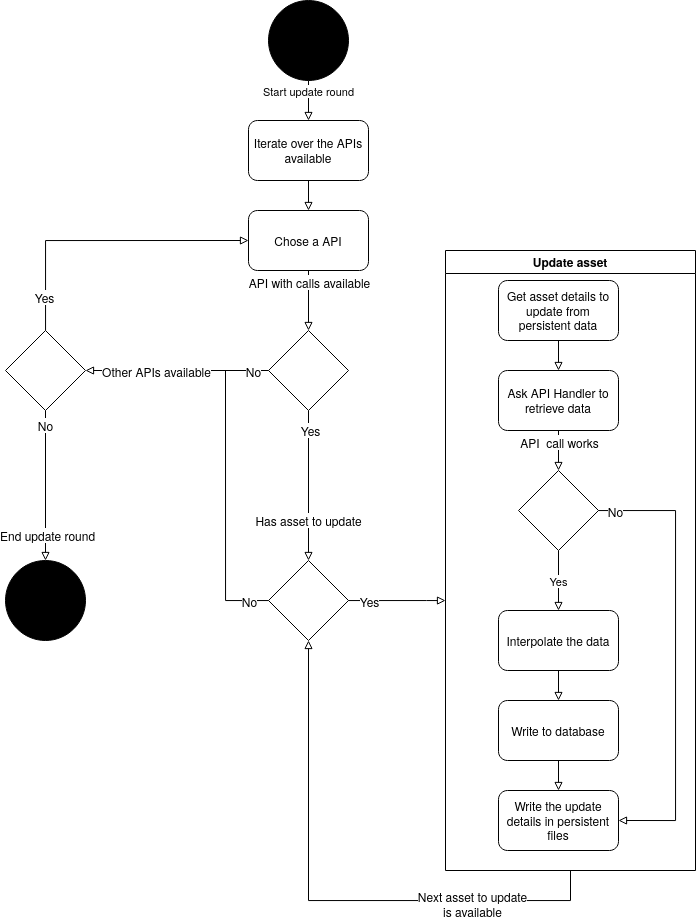

The diagram above was exported from draw.io. Its source (the exported page's mxGraphModel, read from the mxfile embedded in the PNG):
<mxGraphModel dx="1652" dy="915" grid="1" gridSize="10" guides="1" tooltips="1" connect="1" arrows="1" fold="1" page="1" pageScale="1" pageWidth="827" pageHeight="1169" math="0" shadow="0">
  <root>
    <mxCell id="WIyWlLk6GJQsqaUBKTNV-0" />
    <mxCell id="WIyWlLk6GJQsqaUBKTNV-1" parent="WIyWlLk6GJQsqaUBKTNV-0" />
    <mxCell id="uM_5m-jwSZI3__LskC89-2" value="Start update round" style="edgeStyle=orthogonalEdgeStyle;rounded=0;orthogonalLoop=1;jettySize=auto;html=1;entryX=0.5;entryY=0;entryDx=0;entryDy=0;endArrow=block;endFill=0;" edge="1" parent="WIyWlLk6GJQsqaUBKTNV-1" source="uM_5m-jwSZI3__LskC89-0" target="uM_5m-jwSZI3__LskC89-1">
      <mxGeometry x="-0.5" relative="1" as="geometry">
        <mxPoint as="offset" />
      </mxGeometry>
    </mxCell>
    <mxCell id="uM_5m-jwSZI3__LskC89-0" value="" style="ellipse;whiteSpace=wrap;html=1;aspect=fixed;fillColor=#000000;" vertex="1" parent="WIyWlLk6GJQsqaUBKTNV-1">
      <mxGeometry x="332" y="30" width="80" height="80" as="geometry" />
    </mxCell>
    <mxCell id="uM_5m-jwSZI3__LskC89-6" style="edgeStyle=orthogonalEdgeStyle;rounded=0;orthogonalLoop=1;jettySize=auto;html=1;endArrow=block;endFill=0;" edge="1" parent="WIyWlLk6GJQsqaUBKTNV-1" source="uM_5m-jwSZI3__LskC89-1" target="uM_5m-jwSZI3__LskC89-5">
      <mxGeometry relative="1" as="geometry" />
    </mxCell>
    <mxCell id="uM_5m-jwSZI3__LskC89-1" value="Iterate over the APIs available" style="rounded=1;whiteSpace=wrap;html=1;fillColor=none;" vertex="1" parent="WIyWlLk6GJQsqaUBKTNV-1">
      <mxGeometry x="312" y="150" width="120" height="60" as="geometry" />
    </mxCell>
    <mxCell id="uM_5m-jwSZI3__LskC89-38" style="edgeStyle=orthogonalEdgeStyle;rounded=0;orthogonalLoop=1;jettySize=auto;html=1;endArrow=block;endFill=0;" edge="1" parent="WIyWlLk6GJQsqaUBKTNV-1" source="uM_5m-jwSZI3__LskC89-3" target="uM_5m-jwSZI3__LskC89-39">
      <mxGeometry relative="1" as="geometry">
        <mxPoint x="622" y="410" as="targetPoint" />
      </mxGeometry>
    </mxCell>
    <mxCell id="uM_5m-jwSZI3__LskC89-3" value="Get asset details to update from persistent data" style="rounded=1;whiteSpace=wrap;html=1;fillColor=none;" vertex="1" parent="WIyWlLk6GJQsqaUBKTNV-1">
      <mxGeometry x="562" y="310" width="120" height="60" as="geometry" />
    </mxCell>
    <mxCell id="uM_5m-jwSZI3__LskC89-66" style="edgeStyle=orthogonalEdgeStyle;rounded=0;orthogonalLoop=1;jettySize=auto;html=1;endArrow=block;endFill=0;entryX=0.5;entryY=0;entryDx=0;entryDy=0;" edge="1" parent="WIyWlLk6GJQsqaUBKTNV-1" source="uM_5m-jwSZI3__LskC89-5" target="uM_5m-jwSZI3__LskC89-68">
      <mxGeometry relative="1" as="geometry">
        <mxPoint x="372" y="359.9999999999999" as="targetPoint" />
      </mxGeometry>
    </mxCell>
    <mxCell id="uM_5m-jwSZI3__LskC89-67" value="&lt;div&gt;API with calls available&lt;/div&gt;" style="text;html=1;align=center;verticalAlign=middle;resizable=0;points=[];labelBackgroundColor=#ffffff;" vertex="1" connectable="0" parent="uM_5m-jwSZI3__LskC89-66">
      <mxGeometry x="-0.6" relative="1" as="geometry">
        <mxPoint as="offset" />
      </mxGeometry>
    </mxCell>
    <mxCell id="uM_5m-jwSZI3__LskC89-5" value="Chose a API" style="rounded=1;whiteSpace=wrap;html=1;fillColor=none;" vertex="1" parent="WIyWlLk6GJQsqaUBKTNV-1">
      <mxGeometry x="312" y="240" width="120" height="60" as="geometry" />
    </mxCell>
    <mxCell id="uM_5m-jwSZI3__LskC89-25" style="edgeStyle=orthogonalEdgeStyle;rounded=0;orthogonalLoop=1;jettySize=auto;html=1;entryX=0;entryY=0.5;entryDx=0;entryDy=0;endArrow=block;endFill=0;" edge="1" parent="WIyWlLk6GJQsqaUBKTNV-1" source="uM_5m-jwSZI3__LskC89-22" target="uM_5m-jwSZI3__LskC89-5">
      <mxGeometry relative="1" as="geometry">
        <Array as="points">
          <mxPoint x="109" y="270" />
        </Array>
      </mxGeometry>
    </mxCell>
    <mxCell id="uM_5m-jwSZI3__LskC89-26" value="Yes" style="text;html=1;align=center;verticalAlign=middle;resizable=0;points=[];labelBackgroundColor=#ffffff;" vertex="1" connectable="0" parent="uM_5m-jwSZI3__LskC89-25">
      <mxGeometry x="-0.7666" y="2" relative="1" as="geometry">
        <mxPoint as="offset" />
      </mxGeometry>
    </mxCell>
    <mxCell id="uM_5m-jwSZI3__LskC89-91" style="edgeStyle=orthogonalEdgeStyle;rounded=0;orthogonalLoop=1;jettySize=auto;html=1;endArrow=block;endFill=0;" edge="1" parent="WIyWlLk6GJQsqaUBKTNV-1" source="uM_5m-jwSZI3__LskC89-22" target="uM_5m-jwSZI3__LskC89-31">
      <mxGeometry relative="1" as="geometry" />
    </mxCell>
    <mxCell id="uM_5m-jwSZI3__LskC89-92" value="No" style="text;html=1;align=center;verticalAlign=middle;resizable=0;points=[];labelBackgroundColor=#ffffff;" vertex="1" connectable="0" parent="uM_5m-jwSZI3__LskC89-91">
      <mxGeometry x="-0.8159" y="-1" relative="1" as="geometry">
        <mxPoint as="offset" />
      </mxGeometry>
    </mxCell>
    <mxCell id="uM_5m-jwSZI3__LskC89-93" value="End update round" style="text;html=1;align=center;verticalAlign=middle;resizable=0;points=[];labelBackgroundColor=#ffffff;" vertex="1" connectable="0" parent="uM_5m-jwSZI3__LskC89-91">
      <mxGeometry x="0.6635" y="1" relative="1" as="geometry">
        <mxPoint as="offset" />
      </mxGeometry>
    </mxCell>
    <mxCell id="uM_5m-jwSZI3__LskC89-22" value="" style="rhombus;whiteSpace=wrap;html=1;fillColor=none;" vertex="1" parent="WIyWlLk6GJQsqaUBKTNV-1">
      <mxGeometry x="69" y="360" width="80" height="80" as="geometry" />
    </mxCell>
    <mxCell id="uM_5m-jwSZI3__LskC89-31" value="" style="ellipse;whiteSpace=wrap;html=1;aspect=fixed;fillColor=#000000;gradientColor=none;" vertex="1" parent="WIyWlLk6GJQsqaUBKTNV-1">
      <mxGeometry x="69" y="590" width="80" height="80" as="geometry" />
    </mxCell>
    <mxCell id="uM_5m-jwSZI3__LskC89-50" style="edgeStyle=orthogonalEdgeStyle;rounded=0;orthogonalLoop=1;jettySize=auto;html=1;entryX=0.5;entryY=0;entryDx=0;entryDy=0;endArrow=block;endFill=0;" edge="1" parent="WIyWlLk6GJQsqaUBKTNV-1" source="uM_5m-jwSZI3__LskC89-39" target="uM_5m-jwSZI3__LskC89-49">
      <mxGeometry relative="1" as="geometry" />
    </mxCell>
    <mxCell id="uM_5m-jwSZI3__LskC89-53" value="API&amp;nbsp; call works" style="text;html=1;align=center;verticalAlign=middle;resizable=0;points=[];labelBackgroundColor=#ffffff;" vertex="1" connectable="0" parent="uM_5m-jwSZI3__LskC89-50">
      <mxGeometry x="-0.3878" relative="1" as="geometry">
        <mxPoint as="offset" />
      </mxGeometry>
    </mxCell>
    <mxCell id="uM_5m-jwSZI3__LskC89-39" value="Ask API Handler to retrieve data" style="rounded=1;whiteSpace=wrap;html=1;fillColor=none;gradientColor=none;" vertex="1" parent="WIyWlLk6GJQsqaUBKTNV-1">
      <mxGeometry x="562" y="400" width="120" height="60" as="geometry" />
    </mxCell>
    <mxCell id="uM_5m-jwSZI3__LskC89-43" style="edgeStyle=orthogonalEdgeStyle;rounded=0;orthogonalLoop=1;jettySize=auto;html=1;entryX=0.5;entryY=0;entryDx=0;entryDy=0;endArrow=block;endFill=0;" edge="1" parent="WIyWlLk6GJQsqaUBKTNV-1" source="uM_5m-jwSZI3__LskC89-41" target="uM_5m-jwSZI3__LskC89-42">
      <mxGeometry relative="1" as="geometry" />
    </mxCell>
    <mxCell id="uM_5m-jwSZI3__LskC89-41" value="Interpolate the data" style="rounded=1;whiteSpace=wrap;html=1;fillColor=none;gradientColor=none;" vertex="1" parent="WIyWlLk6GJQsqaUBKTNV-1">
      <mxGeometry x="562" y="640" width="120" height="60" as="geometry" />
    </mxCell>
    <mxCell id="uM_5m-jwSZI3__LskC89-46" style="edgeStyle=orthogonalEdgeStyle;rounded=0;orthogonalLoop=1;jettySize=auto;html=1;endArrow=block;endFill=0;entryX=0.5;entryY=0;entryDx=0;entryDy=0;" edge="1" parent="WIyWlLk6GJQsqaUBKTNV-1" source="uM_5m-jwSZI3__LskC89-42" target="uM_5m-jwSZI3__LskC89-47">
      <mxGeometry relative="1" as="geometry">
        <mxPoint x="623" y="800" as="targetPoint" />
      </mxGeometry>
    </mxCell>
    <mxCell id="uM_5m-jwSZI3__LskC89-42" value="Write to database" style="rounded=1;whiteSpace=wrap;html=1;fillColor=none;gradientColor=none;" vertex="1" parent="WIyWlLk6GJQsqaUBKTNV-1">
      <mxGeometry x="562" y="730" width="120" height="60" as="geometry" />
    </mxCell>
    <mxCell id="uM_5m-jwSZI3__LskC89-94" style="edgeStyle=orthogonalEdgeStyle;rounded=0;orthogonalLoop=1;jettySize=auto;html=1;entryX=0.5;entryY=1;entryDx=0;entryDy=0;endArrow=block;endFill=0;exitX=0.5;exitY=1;exitDx=0;exitDy=0;" edge="1" parent="WIyWlLk6GJQsqaUBKTNV-1" source="uM_5m-jwSZI3__LskC89-56" target="uM_5m-jwSZI3__LskC89-78">
      <mxGeometry relative="1" as="geometry">
        <mxPoint x="622" y="900" as="sourcePoint" />
        <Array as="points">
          <mxPoint x="634" y="930" />
          <mxPoint x="372" y="930" />
        </Array>
      </mxGeometry>
    </mxCell>
    <mxCell id="uM_5m-jwSZI3__LskC89-95" value="&lt;div&gt;Next asset to update &lt;br&gt;&lt;/div&gt;&lt;div&gt;is available&lt;br&gt;&lt;/div&gt;" style="text;html=1;align=center;verticalAlign=middle;resizable=0;points=[];labelBackgroundColor=#ffffff;" vertex="1" connectable="0" parent="uM_5m-jwSZI3__LskC89-94">
      <mxGeometry x="-0.5342" y="3" relative="1" as="geometry">
        <mxPoint as="offset" />
      </mxGeometry>
    </mxCell>
    <mxCell id="uM_5m-jwSZI3__LskC89-47" value="Write the update details in persistent files " style="rounded=1;whiteSpace=wrap;html=1;fillColor=none;gradientColor=none;" vertex="1" parent="WIyWlLk6GJQsqaUBKTNV-1">
      <mxGeometry x="562" y="820" width="120" height="60" as="geometry" />
    </mxCell>
    <mxCell id="uM_5m-jwSZI3__LskC89-51" style="edgeStyle=orthogonalEdgeStyle;rounded=0;orthogonalLoop=1;jettySize=auto;html=1;entryX=1;entryY=0.5;entryDx=0;entryDy=0;endArrow=block;endFill=0;" edge="1" parent="WIyWlLk6GJQsqaUBKTNV-1" source="uM_5m-jwSZI3__LskC89-49" target="uM_5m-jwSZI3__LskC89-47">
      <mxGeometry relative="1" as="geometry">
        <Array as="points">
          <mxPoint x="739" y="540" />
          <mxPoint x="739" y="850" />
        </Array>
      </mxGeometry>
    </mxCell>
    <mxCell id="uM_5m-jwSZI3__LskC89-52" value="No" style="text;html=1;align=center;verticalAlign=middle;resizable=0;points=[];labelBackgroundColor=#ffffff;" vertex="1" connectable="0" parent="uM_5m-jwSZI3__LskC89-51">
      <mxGeometry x="-0.8454" y="3" relative="1" as="geometry">
        <mxPoint x="-17.29" y="3" as="offset" />
      </mxGeometry>
    </mxCell>
    <mxCell id="uM_5m-jwSZI3__LskC89-54" value="Yes" style="edgeStyle=orthogonalEdgeStyle;rounded=0;orthogonalLoop=1;jettySize=auto;html=1;entryX=0.5;entryY=0;entryDx=0;entryDy=0;endArrow=block;endFill=0;" edge="1" parent="WIyWlLk6GJQsqaUBKTNV-1" source="uM_5m-jwSZI3__LskC89-49" target="uM_5m-jwSZI3__LskC89-41">
      <mxGeometry relative="1" as="geometry" />
    </mxCell>
    <mxCell id="uM_5m-jwSZI3__LskC89-49" value="" style="rhombus;whiteSpace=wrap;html=1;fillColor=none;gradientColor=none;" vertex="1" parent="WIyWlLk6GJQsqaUBKTNV-1">
      <mxGeometry x="582" y="500" width="80" height="80" as="geometry" />
    </mxCell>
    <mxCell id="uM_5m-jwSZI3__LskC89-56" value="Update asset" style="swimlane;fillColor=none;gradientColor=none;" vertex="1" parent="WIyWlLk6GJQsqaUBKTNV-1">
      <mxGeometry x="509" y="280" width="250" height="620" as="geometry" />
    </mxCell>
    <mxCell id="uM_5m-jwSZI3__LskC89-71" style="edgeStyle=orthogonalEdgeStyle;rounded=0;orthogonalLoop=1;jettySize=auto;html=1;entryX=1;entryY=0.5;entryDx=0;entryDy=0;endArrow=block;endFill=0;" edge="1" parent="WIyWlLk6GJQsqaUBKTNV-1" source="uM_5m-jwSZI3__LskC89-68" target="uM_5m-jwSZI3__LskC89-22">
      <mxGeometry relative="1" as="geometry" />
    </mxCell>
    <mxCell id="uM_5m-jwSZI3__LskC89-72" value="Other APIs available" style="text;html=1;align=center;verticalAlign=middle;resizable=0;points=[];labelBackgroundColor=#ffffff;" vertex="1" connectable="0" parent="uM_5m-jwSZI3__LskC89-71">
      <mxGeometry x="0.6593" y="-1" relative="1" as="geometry">
        <mxPoint x="39.33" y="1" as="offset" />
      </mxGeometry>
    </mxCell>
    <mxCell id="uM_5m-jwSZI3__LskC89-73" value="No" style="text;html=1;align=center;verticalAlign=middle;resizable=0;points=[];labelBackgroundColor=#ffffff;" vertex="1" connectable="0" parent="uM_5m-jwSZI3__LskC89-71">
      <mxGeometry x="-0.8333" relative="1" as="geometry">
        <mxPoint as="offset" />
      </mxGeometry>
    </mxCell>
    <mxCell id="uM_5m-jwSZI3__LskC89-79" style="edgeStyle=orthogonalEdgeStyle;rounded=0;orthogonalLoop=1;jettySize=auto;html=1;endArrow=block;endFill=0;" edge="1" parent="WIyWlLk6GJQsqaUBKTNV-1" source="uM_5m-jwSZI3__LskC89-68" target="uM_5m-jwSZI3__LskC89-78">
      <mxGeometry relative="1" as="geometry" />
    </mxCell>
    <mxCell id="uM_5m-jwSZI3__LskC89-80" value="Yes" style="text;html=1;align=center;verticalAlign=middle;resizable=0;points=[];labelBackgroundColor=#ffffff;" vertex="1" connectable="0" parent="uM_5m-jwSZI3__LskC89-79">
      <mxGeometry x="-0.8874" y="1" relative="1" as="geometry">
        <mxPoint y="11.67" as="offset" />
      </mxGeometry>
    </mxCell>
    <mxCell id="uM_5m-jwSZI3__LskC89-81" value="Has asset to update " style="text;html=1;align=center;verticalAlign=middle;resizable=0;points=[];labelBackgroundColor=#ffffff;" vertex="1" connectable="0" parent="uM_5m-jwSZI3__LskC89-79">
      <mxGeometry x="0.4533" y="-1" relative="1" as="geometry">
        <mxPoint as="offset" />
      </mxGeometry>
    </mxCell>
    <mxCell id="uM_5m-jwSZI3__LskC89-68" value="" style="rhombus;whiteSpace=wrap;html=1;fillColor=none;gradientColor=none;" vertex="1" parent="WIyWlLk6GJQsqaUBKTNV-1">
      <mxGeometry x="332" y="360" width="80" height="80" as="geometry" />
    </mxCell>
    <mxCell id="uM_5m-jwSZI3__LskC89-82" style="edgeStyle=orthogonalEdgeStyle;rounded=0;orthogonalLoop=1;jettySize=auto;html=1;endArrow=block;endFill=0;" edge="1" parent="WIyWlLk6GJQsqaUBKTNV-1" source="uM_5m-jwSZI3__LskC89-78" target="uM_5m-jwSZI3__LskC89-56">
      <mxGeometry relative="1" as="geometry">
        <Array as="points">
          <mxPoint x="490" y="630" />
          <mxPoint x="490" y="630" />
        </Array>
      </mxGeometry>
    </mxCell>
    <mxCell id="uM_5m-jwSZI3__LskC89-88" value="Yes" style="text;html=1;align=center;verticalAlign=middle;resizable=0;points=[];labelBackgroundColor=#ffffff;" vertex="1" connectable="0" parent="uM_5m-jwSZI3__LskC89-82">
      <mxGeometry x="-0.841" y="1" relative="1" as="geometry">
        <mxPoint x="12.4" y="1" as="offset" />
      </mxGeometry>
    </mxCell>
    <mxCell id="uM_5m-jwSZI3__LskC89-85" style="edgeStyle=orthogonalEdgeStyle;rounded=0;orthogonalLoop=1;jettySize=auto;html=1;endArrow=none;endFill=0;" edge="1" parent="WIyWlLk6GJQsqaUBKTNV-1" source="uM_5m-jwSZI3__LskC89-78">
      <mxGeometry relative="1" as="geometry">
        <mxPoint x="289" y="400" as="targetPoint" />
        <Array as="points">
          <mxPoint x="289" y="630" />
        </Array>
      </mxGeometry>
    </mxCell>
    <mxCell id="uM_5m-jwSZI3__LskC89-86" value="No" style="text;html=1;align=center;verticalAlign=middle;resizable=0;points=[];labelBackgroundColor=#ffffff;" vertex="1" connectable="0" parent="uM_5m-jwSZI3__LskC89-85">
      <mxGeometry x="-0.8848" y="3" relative="1" as="geometry">
        <mxPoint x="-4.4" y="-3" as="offset" />
      </mxGeometry>
    </mxCell>
    <mxCell id="uM_5m-jwSZI3__LskC89-78" value="" style="rhombus;whiteSpace=wrap;html=1;fillColor=none;gradientColor=none;" vertex="1" parent="WIyWlLk6GJQsqaUBKTNV-1">
      <mxGeometry x="332" y="590" width="80" height="80" as="geometry" />
    </mxCell>
  </root>
</mxGraphModel>